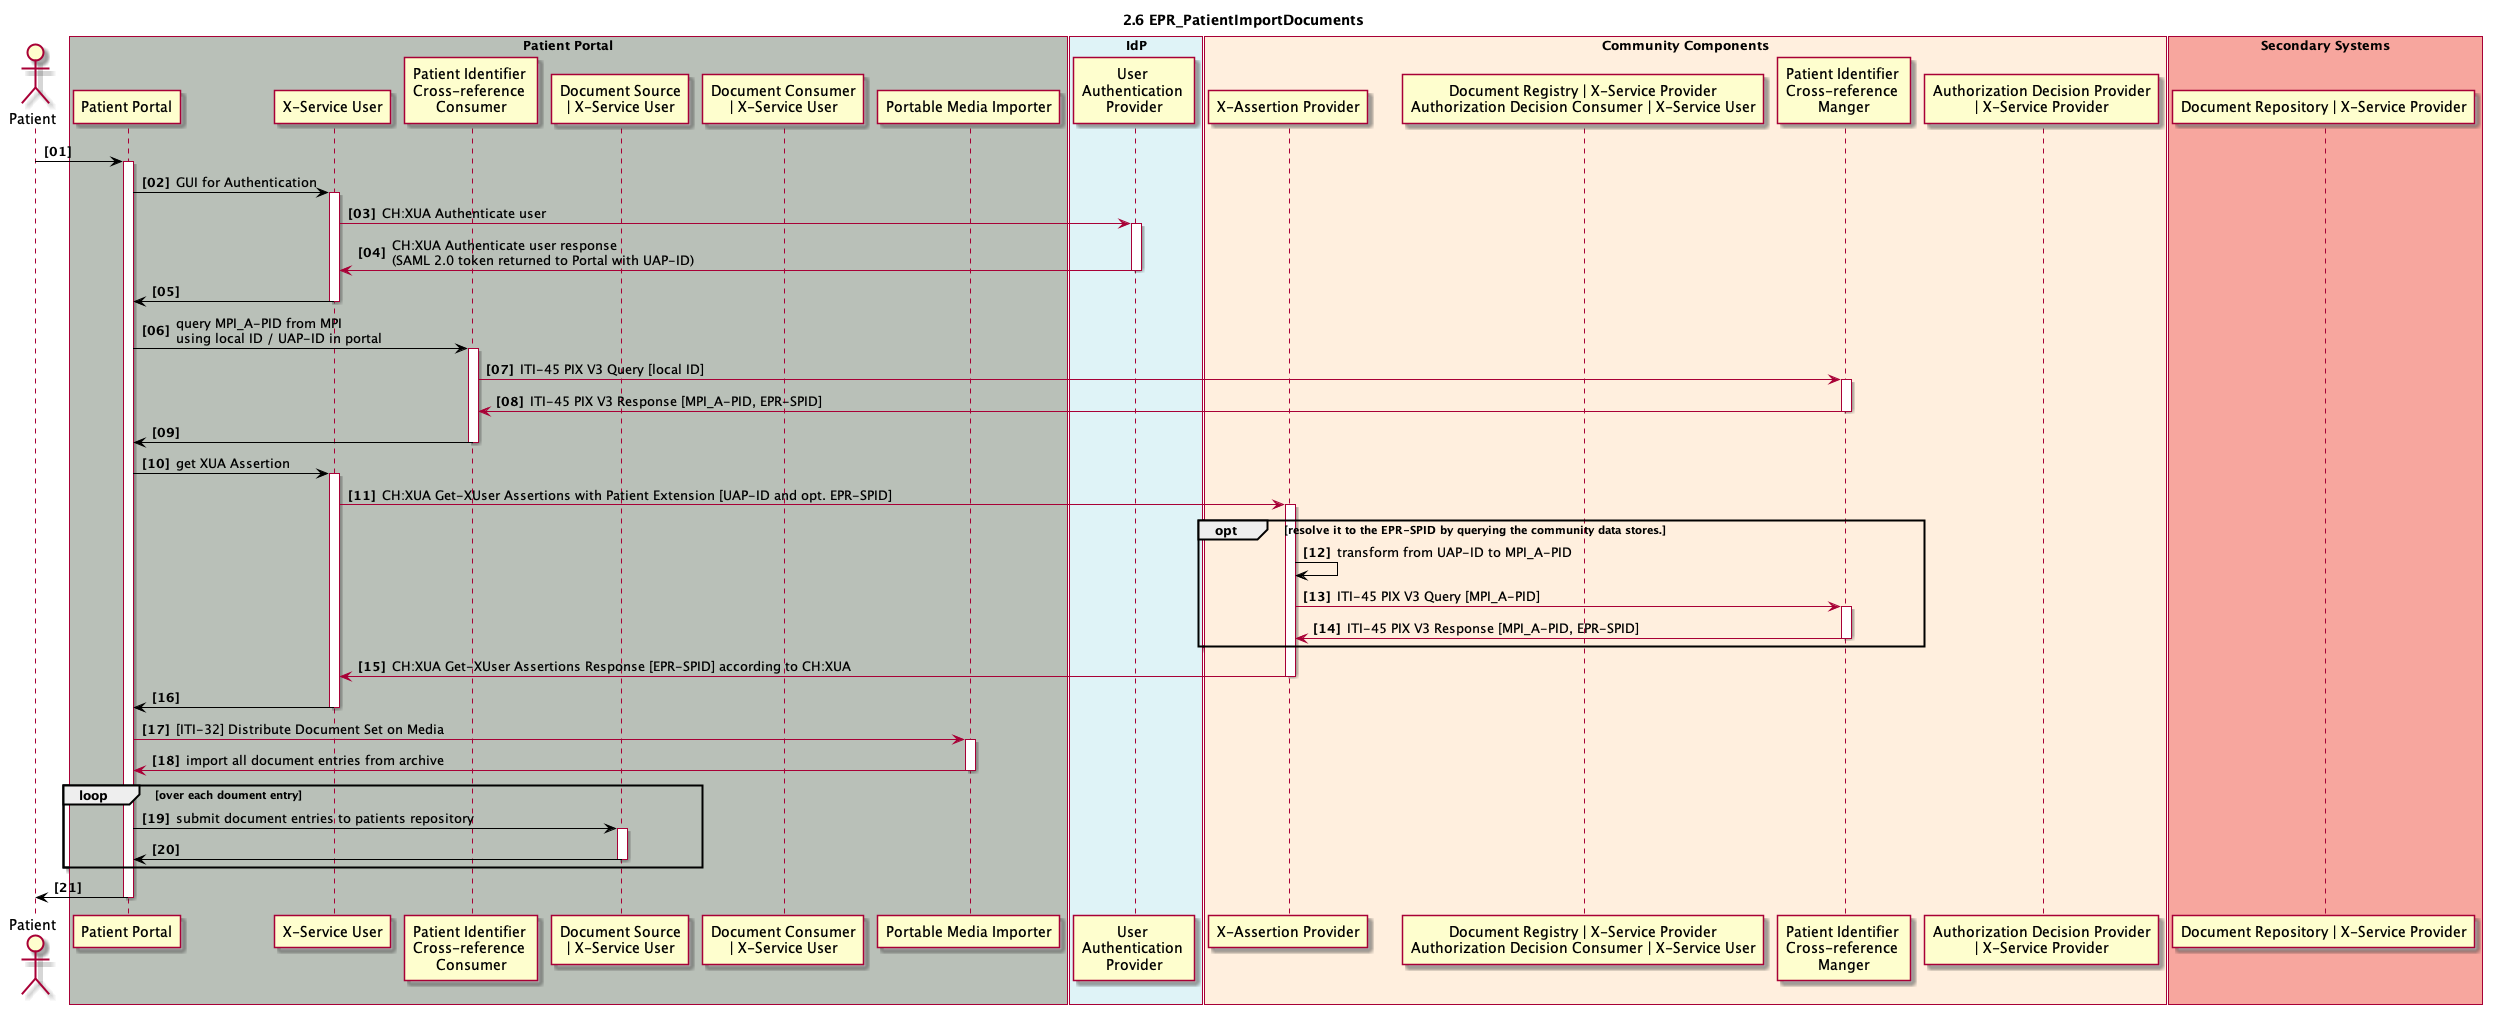

The diagram above was rendered by PlantUML. Its source (embedded in the PNG):
@startuml
skinparam Padding 1
autonumber 1 1 "<b>[00]"
title 2.6 EPR_PatientImportDocuments

actor patient as "Patient"

box "Patient Portal" #B9C0B8
	participant pp_gui as "Patient Portal"
	participant pp_x_service_user as "X-Service User"
	participant pp_pix_x_ref_consumer as "Patient Identifier \nCross-reference \nConsumer"
    participant pp_doc_source as "Document Source\n| X-Service User"
    participant pp_doc_consumer as "Document Consumer\n| X-Service User"
    participant pp_pmi as "Portable Media Importer"
end box

box "IdP" #DFF3F7
	participant idp_user_authentication_provider as "User \nAuthentication \nProvider"
end box

box "Community Components" #FFEFDE
	participant cc_x_assertion_provider as "X-Assertion Provider" 
	participant cc_doc_registry as "Document Registry | X-Service Provider\nAuthorization Decision Consumer | X-Service User" 
	participant cc_mpi_x_ref_manager as "Patient Identifier \nCross-reference \nManger"
    participant cc_adp as "Authorization Decision Provider\n| X-Service Provider"
end box

box "Secondary Systems" #F7A69E
	participant ss_doc_repository as "Document Repository | X-Service Provider" 
end box

patient -[#black]> pp_gui
activate pp_gui

pp_gui -[#black]> pp_x_service_user : GUI for Authentication
activate pp_x_service_user
pp_x_service_user -> idp_user_authentication_provider : CH:XUA Authenticate user
activate idp_user_authentication_provider
pp_x_service_user <- idp_user_authentication_provider : CH:XUA Authenticate user response \n(SAML 2.0 token returned to Portal with UAP-ID)
deactivate idp_user_authentication_provider
pp_gui <[#black]- pp_x_service_user
deactivate pp_x_service_user

pp_gui -[#black]> pp_pix_x_ref_consumer: query MPI_A-PID from MPI\nusing local ID / UAP-ID in portal
activate pp_pix_x_ref_consumer
pp_pix_x_ref_consumer -> cc_mpi_x_ref_manager: ITI-45 PIX V3 Query [local ID]
activate cc_mpi_x_ref_manager
pp_pix_x_ref_consumer <- cc_mpi_x_ref_manager: ITI-45 PIX V3 Response [MPI_A-PID, EPR-SPID]
deactivate cc_mpi_x_ref_manager
pp_gui <[#black]- pp_pix_x_ref_consumer
deactivate pp_pix_x_ref_consumer

pp_gui -[#black]> pp_x_service_user : get XUA Assertion
activate pp_x_service_user
pp_x_service_user -> cc_x_assertion_provider: CH:XUA Get-XUser Assertions with Patient Extension [UAP-ID and opt. EPR-SPID]
activate cc_x_assertion_provider
opt resolve it to the EPR-SPID by querying the community data stores.
cc_x_assertion_provider -[#black]> cc_x_assertion_provider: transform from UAP-ID to MPI_A-PID
cc_x_assertion_provider -> cc_mpi_x_ref_manager: ITI-45 PIX V3 Query [MPI_A-PID]
activate cc_mpi_x_ref_manager
cc_x_assertion_provider <- cc_mpi_x_ref_manager: ITI-45 PIX V3 Response [MPI_A-PID, EPR-SPID]
deactivate cc_mpi_x_ref_manager
end
pp_x_service_user <- cc_x_assertion_provider: CH:XUA Get-XUser Assertions Response [EPR-SPID] according to CH:XUA
deactivate cc_x_assertion_provider
pp_gui <[#black]- pp_x_service_user
deactivate pp_x_service_user

pp_gui -> pp_pmi: [ITI-32] Distribute Document Set on Media
activate pp_pmi
pp_gui <- pp_pmi: import all document entries from archive
deactivate pp_pmi

loop over each doument entry

pp_gui -[#black]> pp_doc_source: submit document entries to patients repository
activate pp_doc_source
pp_gui <[#black]- pp_doc_source
deactivate pp_doc_source
end

patient <[#black]- pp_gui
deactivate pp_gui

@enduml